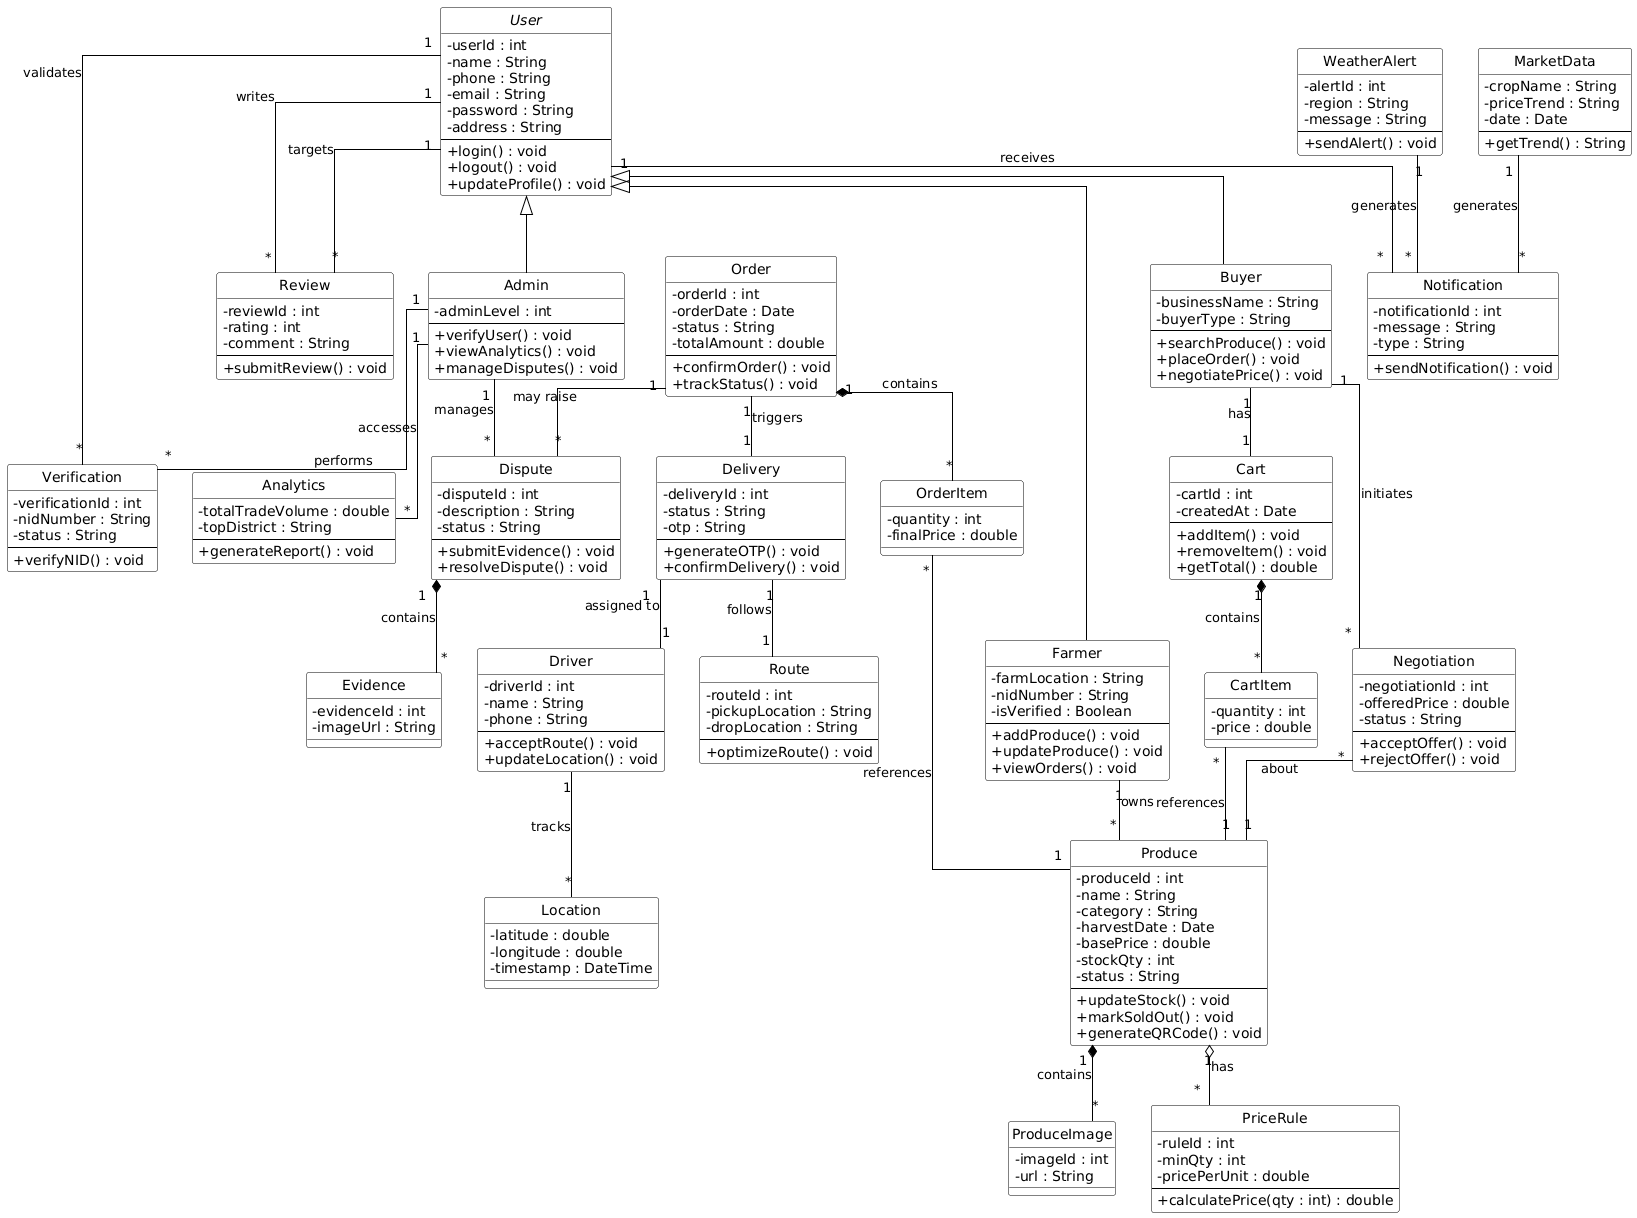

The diagram above was rendered by PlantUML. Its source (embedded in the PNG):
@startuml
skinparam classAttributeIconSize 0
skinparam style strictuml
skinparam linetype ortho
skinparam shadowing false
skinparam classBackgroundColor white
skinparam classBorderColor black
skinparam classHeaderBackgroundColor white
skinparam classHeaderFontColor black
skinparam arrowColor black
skinparam classAttributeFontColor black
hide circle

' ─────────────────────────────────────────
' USER MANAGEMENT
' ─────────────────────────────────────────

abstract class User {
  -userId : int
  -name : String
  -phone : String
  -email : String
  -password : String
  -address : String
  --
  +login() : void
  +logout() : void
  +updateProfile() : void
}

class Farmer {
  -farmLocation : String
  -nidNumber : String
  -isVerified : Boolean
  --
  +addProduce() : void
  +updateProduce() : void
  +viewOrders() : void
}

class Buyer {
  -businessName : String
  -buyerType : String
  --
  +searchProduce() : void
  +placeOrder() : void
  +negotiatePrice() : void
}

class Admin {
  -adminLevel : int
  --
  +verifyUser() : void
  +viewAnalytics() : void
  +manageDisputes() : void
}

User <|-- Farmer
User <|-- Buyer
User <|-- Admin

' ─────────────────────────────────────────
' INVENTORY SYSTEM
' ─────────────────────────────────────────

class Produce {
  -produceId : int
  -name : String
  -category : String
  -harvestDate : Date
  -basePrice : double
  -stockQty : int
  -status : String
  --
  +updateStock() : void
  +markSoldOut() : void
  +generateQRCode() : void
}

class ProduceImage {
  -imageId : int
  -url : String
}

class PriceRule {
  -ruleId : int
  -minQty : int
  -pricePerUnit : double
  --
  +calculatePrice(qty : int) : double
}

Produce "1" *-- "*" ProduceImage : contains
Produce "1" o-- "*" PriceRule    : has
Farmer  "1" --  "*" Produce      : owns

' ─────────────────────────────────────────
' ORDER & CART SYSTEM
' ─────────────────────────────────────────

class Cart {
  -cartId : int
  -createdAt : Date
  --
  +addItem() : void
  +removeItem() : void
  +getTotal() : double
}

class CartItem {
  -quantity : int
  -price : double
}

class Order {
  -orderId : int
  -orderDate : Date
  -status : String
  -totalAmount : double
  --
  +confirmOrder() : void
  +trackStatus() : void
}

class OrderItem {
  -quantity : int
  -finalPrice : double
}

class Negotiation {
  -negotiationId : int
  -offeredPrice : double
  -status : String
  --
  +acceptOffer() : void
  +rejectOffer() : void
}

Buyer       "1"  --  "1"  Cart        : has
Cart        "1"  *-- "*"  CartItem    : contains
CartItem    "*"  --  "1"  Produce     : references
Order       "1"  *-- "*"  OrderItem   : contains
OrderItem   "*"  --  "1"  Produce     : references
Buyer       "1"  --  "*"  Negotiation : initiates
Negotiation "*"  --  "1"  Produce     : about

' ─────────────────────────────────────────
' LOGISTICS SYSTEM
' ─────────────────────────────────────────

class Delivery {
  -deliveryId : int
  -status : String
  -otp : String
  --
  +generateOTP() : void
  +confirmDelivery() : void
}

class Driver {
  -driverId : int
  -name : String
  -phone : String
  --
  +acceptRoute() : void
  +updateLocation() : void
}

class Route {
  -routeId : int
  -pickupLocation : String
  -dropLocation : String
  --
  +optimizeRoute() : void
}

class Location {
  -latitude : double
  -longitude : double
  -timestamp : DateTime
}

Order    "1" -- "1" Delivery : triggers
Delivery "1" -- "1" Driver   : assigned to
Delivery "1" -- "1" Route    : follows
Driver   "1" -- "*" Location : tracks

' ─────────────────────────────────────────
' REVIEW & DISPUTE SYSTEM
' ─────────────────────────────────────────

class Review {
  -reviewId : int
  -rating : int
  -comment : String
  --
  +submitReview() : void
}

class Dispute {
  -disputeId : int
  -description : String
  -status : String
  --
  +submitEvidence() : void
  +resolveDispute() : void
}

class Evidence {
  -evidenceId : int
  -imageUrl : String
}

User    "1" --  "*" Review   : writes
Review  "*" --  "1" User     : targets
Order   "1" --  "*" Dispute  : may raise
Admin   "1" --  "*" Dispute  : manages
Dispute "1" *-- "*" Evidence : contains

' ─────────────────────────────────────────
' MARKET & WEATHER
' ─────────────────────────────────────────

class MarketData {
  -cropName : String
  -priceTrend : String
  -date : Date
  --
  +getTrend() : String
}

class WeatherAlert {
  -alertId : int
  -region : String
  -message : String
  --
  +sendAlert() : void
}

class Notification {
  -notificationId : int
  -message : String
  -type : String
  --
  +sendNotification() : void
}

User         "1" -- "*" Notification : receives
WeatherAlert "1" -- "*" Notification : generates
MarketData   "1" -- "*" Notification : generates

' ─────────────────────────────────────────
' ADMIN & ANALYTICS
' ─────────────────────────────────────────

class Analytics {
  -totalTradeVolume : double
  -topDistrict : String
  --
  +generateReport() : void
}

class Verification {
  -verificationId : int
  -nidNumber : String
  -status : String
  --
  +verifyNID() : void
}

Admin        "1" -- "*" Verification : performs
Verification "*" -- "1" User         : validates
Admin        "1" -- "*" Analytics    : accesses
@enduml